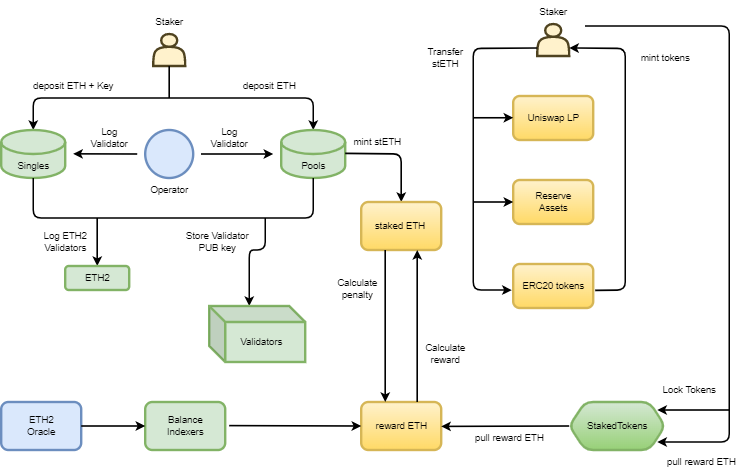

The diagram above was exported from draw.io. Its source (the exported page's mxGraphModel, read from the mxfile embedded in the PNG):
<mxGraphModel dx="2073" dy="901" grid="1" gridSize="10" guides="1" tooltips="1" connect="1" arrows="1" fold="1" page="0" pageScale="1" pageWidth="850" pageHeight="1100" background="none" math="0" shadow="0">
  <root>
    <mxCell id="0" />
    <mxCell id="1" parent="0" />
    <mxCell id="08JZLWX-mxLJg7FOnHfX-1" value="" style="shape=actor;whiteSpace=wrap;html=1;strokeWidth=3;fillColor=#fff2cc;strokeColor=#4F4320;rounded=1;" vertex="1" parent="1">
      <mxGeometry x="80" y="80" width="40" height="40" as="geometry" />
    </mxCell>
    <mxCell id="08JZLWX-mxLJg7FOnHfX-2" value="" style="endArrow=none;html=1;rounded=1;entryX=0.5;entryY=1;entryDx=0;entryDy=0;strokeWidth=2;" edge="1" parent="1" target="08JZLWX-mxLJg7FOnHfX-1">
      <mxGeometry width="50" height="50" relative="1" as="geometry">
        <mxPoint x="100" y="160" as="sourcePoint" />
        <mxPoint x="500" y="270" as="targetPoint" />
      </mxGeometry>
    </mxCell>
    <mxCell id="08JZLWX-mxLJg7FOnHfX-3" value="" style="endArrow=classic;startArrow=classic;html=1;rounded=1;strokeWidth=2;" edge="1" parent="1">
      <mxGeometry width="50" height="50" relative="1" as="geometry">
        <mxPoint x="-70" y="200" as="sourcePoint" />
        <mxPoint x="280" y="200" as="targetPoint" />
        <Array as="points">
          <mxPoint x="-70" y="160" />
          <mxPoint x="280" y="160" />
        </Array>
      </mxGeometry>
    </mxCell>
    <mxCell id="08JZLWX-mxLJg7FOnHfX-7" value="" style="shape=cylinder3;whiteSpace=wrap;html=1;boundedLbl=1;backgroundOutline=1;size=15;strokeColor=#82b366;strokeWidth=3;fillColor=#d5e8d4;rounded=1;" vertex="1" parent="1">
      <mxGeometry x="-110" y="200" width="80" height="60" as="geometry" />
    </mxCell>
    <mxCell id="08JZLWX-mxLJg7FOnHfX-8" value="" style="shape=cylinder3;whiteSpace=wrap;html=1;boundedLbl=1;backgroundOutline=1;size=15;strokeColor=#82b366;strokeWidth=3;fillColor=#d5e8d4;rounded=1;" vertex="1" parent="1">
      <mxGeometry x="240" y="200" width="80" height="60" as="geometry" />
    </mxCell>
    <mxCell id="08JZLWX-mxLJg7FOnHfX-9" value="Staker" style="text;html=1;resizable=0;autosize=1;align=center;verticalAlign=middle;points=[];fillColor=none;strokeColor=none;rounded=1;" vertex="1" parent="1">
      <mxGeometry x="70" y="50" width="60" height="30" as="geometry" />
    </mxCell>
    <mxCell id="08JZLWX-mxLJg7FOnHfX-10" value="deposit ETH + Key" style="text;html=1;resizable=0;autosize=1;align=center;verticalAlign=middle;points=[];fillColor=none;strokeColor=none;rounded=1;" vertex="1" parent="1">
      <mxGeometry x="-80" y="130" width="120" height="30" as="geometry" />
    </mxCell>
    <mxCell id="08JZLWX-mxLJg7FOnHfX-11" value="deposit ETH" style="text;html=1;resizable=0;autosize=1;align=center;verticalAlign=middle;points=[];fillColor=none;strokeColor=none;rounded=1;" vertex="1" parent="1">
      <mxGeometry x="180" y="130" width="90" height="30" as="geometry" />
    </mxCell>
    <mxCell id="08JZLWX-mxLJg7FOnHfX-12" value="" style="ellipse;whiteSpace=wrap;html=1;strokeColor=#6c8ebf;strokeWidth=3;fillColor=#dae8fc;rounded=1;" vertex="1" parent="1">
      <mxGeometry x="70" y="200" width="60" height="60" as="geometry" />
    </mxCell>
    <mxCell id="08JZLWX-mxLJg7FOnHfX-13" value="" style="endArrow=classic;html=1;rounded=1;strokeWidth=2;" edge="1" parent="1">
      <mxGeometry width="50" height="50" relative="1" as="geometry">
        <mxPoint x="140" y="230" as="sourcePoint" />
        <mxPoint x="230" y="230" as="targetPoint" />
      </mxGeometry>
    </mxCell>
    <mxCell id="08JZLWX-mxLJg7FOnHfX-14" value="" style="endArrow=classic;html=1;rounded=1;strokeWidth=2;" edge="1" parent="1">
      <mxGeometry width="50" height="50" relative="1" as="geometry">
        <mxPoint x="60" y="230" as="sourcePoint" />
        <mxPoint x="-20" y="229.79" as="targetPoint" />
      </mxGeometry>
    </mxCell>
    <mxCell id="08JZLWX-mxLJg7FOnHfX-15" value="Log&lt;br&gt;Validator" style="text;html=1;resizable=0;autosize=1;align=center;verticalAlign=middle;points=[];fillColor=none;strokeColor=none;rounded=1;" vertex="1" parent="1">
      <mxGeometry x="140" y="190" width="70" height="40" as="geometry" />
    </mxCell>
    <mxCell id="08JZLWX-mxLJg7FOnHfX-16" value="Log&lt;br&gt;Validator" style="text;html=1;resizable=0;autosize=1;align=center;verticalAlign=middle;points=[];fillColor=none;strokeColor=none;rounded=1;" vertex="1" parent="1">
      <mxGeometry x="-10" y="190" width="70" height="40" as="geometry" />
    </mxCell>
    <mxCell id="08JZLWX-mxLJg7FOnHfX-17" value="Singles&lt;br&gt;" style="text;html=1;resizable=0;autosize=1;align=center;verticalAlign=middle;points=[];fillColor=none;strokeColor=none;rounded=1;" vertex="1" parent="1">
      <mxGeometry x="-100" y="230" width="60" height="30" as="geometry" />
    </mxCell>
    <mxCell id="08JZLWX-mxLJg7FOnHfX-18" value="Pools" style="text;html=1;resizable=0;autosize=1;align=center;verticalAlign=middle;points=[];fillColor=none;strokeColor=none;rounded=1;" vertex="1" parent="1">
      <mxGeometry x="255" y="230" width="50" height="30" as="geometry" />
    </mxCell>
    <mxCell id="08JZLWX-mxLJg7FOnHfX-19" value="" style="endArrow=none;html=1;rounded=1;strokeWidth=2;entryX=0.5;entryY=1;entryDx=0;entryDy=0;entryPerimeter=0;" edge="1" parent="1" target="08JZLWX-mxLJg7FOnHfX-18">
      <mxGeometry width="50" height="50" relative="1" as="geometry">
        <mxPoint x="-70" y="260" as="sourcePoint" />
        <mxPoint x="270" y="270" as="targetPoint" />
        <Array as="points">
          <mxPoint x="-70" y="310" />
          <mxPoint x="280" y="310" />
        </Array>
      </mxGeometry>
    </mxCell>
    <mxCell id="08JZLWX-mxLJg7FOnHfX-20" value="" style="endArrow=classic;html=1;rounded=1;strokeWidth=2;entryX=0.5;entryY=0;entryDx=0;entryDy=0;entryPerimeter=0;" edge="1" parent="1" target="08JZLWX-mxLJg7FOnHfX-29">
      <mxGeometry width="50" height="50" relative="1" as="geometry">
        <mxPoint x="10" y="310" as="sourcePoint" />
        <mxPoint x="10" y="350" as="targetPoint" />
      </mxGeometry>
    </mxCell>
    <mxCell id="08JZLWX-mxLJg7FOnHfX-21" value="" style="endArrow=classic;html=1;rounded=1;strokeWidth=2;" edge="1" parent="1">
      <mxGeometry width="50" height="50" relative="1" as="geometry">
        <mxPoint x="220" y="310" as="sourcePoint" />
        <mxPoint x="200" y="420" as="targetPoint" />
        <Array as="points">
          <mxPoint x="220" y="350" />
          <mxPoint x="200" y="350" />
        </Array>
      </mxGeometry>
    </mxCell>
    <mxCell id="08JZLWX-mxLJg7FOnHfX-27" value="" style="rounded=1;whiteSpace=wrap;html=1;strokeColor=#82b366;strokeWidth=3;fillColor=#d5e8d4;" vertex="1" parent="1">
      <mxGeometry x="-30" y="370" width="80" height="30" as="geometry" />
    </mxCell>
    <mxCell id="08JZLWX-mxLJg7FOnHfX-28" value="" style="shape=cube;whiteSpace=wrap;html=1;boundedLbl=1;backgroundOutline=1;darkOpacity=0.05;darkOpacity2=0.1;strokeColor=#82b366;strokeWidth=3;fillColor=#d5e8d4;rounded=1;" vertex="1" parent="1">
      <mxGeometry x="150" y="420" width="120" height="70" as="geometry" />
    </mxCell>
    <mxCell id="08JZLWX-mxLJg7FOnHfX-29" value="ETH2" style="text;html=1;resizable=0;autosize=1;align=center;verticalAlign=middle;points=[];fillColor=none;strokeColor=none;rounded=1;" vertex="1" parent="1">
      <mxGeometry x="-15" y="370" width="50" height="30" as="geometry" />
    </mxCell>
    <mxCell id="08JZLWX-mxLJg7FOnHfX-30" value="Validators" style="text;html=1;resizable=0;autosize=1;align=center;verticalAlign=middle;points=[];fillColor=none;strokeColor=none;rounded=1;" vertex="1" parent="1">
      <mxGeometry x="175" y="450" width="80" height="30" as="geometry" />
    </mxCell>
    <mxCell id="08JZLWX-mxLJg7FOnHfX-31" value="Log ETH2&lt;br&gt;Validators" style="text;html=1;resizable=0;autosize=1;align=center;verticalAlign=middle;points=[];fillColor=none;strokeColor=none;rounded=1;" vertex="1" parent="1">
      <mxGeometry x="-70" y="320" width="80" height="40" as="geometry" />
    </mxCell>
    <mxCell id="08JZLWX-mxLJg7FOnHfX-32" value="Store Validator&lt;br&gt;PUB key" style="text;html=1;resizable=0;autosize=1;align=center;verticalAlign=middle;points=[];fillColor=none;strokeColor=none;rounded=1;" vertex="1" parent="1">
      <mxGeometry x="110" y="320" width="100" height="40" as="geometry" />
    </mxCell>
    <mxCell id="08JZLWX-mxLJg7FOnHfX-33" value="" style="endArrow=classic;html=1;rounded=1;strokeWidth=2;" edge="1" parent="1">
      <mxGeometry width="50" height="50" relative="1" as="geometry">
        <mxPoint x="320" y="229.17" as="sourcePoint" />
        <mxPoint x="390" y="290" as="targetPoint" />
        <Array as="points">
          <mxPoint x="390" y="230" />
        </Array>
      </mxGeometry>
    </mxCell>
    <mxCell id="08JZLWX-mxLJg7FOnHfX-34" value="" style="rounded=1;whiteSpace=wrap;html=1;strokeColor=#d6b656;strokeWidth=3;fillColor=#fff2cc;gradientColor=#ffd966;" vertex="1" parent="1">
      <mxGeometry x="340" y="290" width="100" height="60" as="geometry" />
    </mxCell>
    <mxCell id="08JZLWX-mxLJg7FOnHfX-35" value="mint stETH" style="text;html=1;resizable=0;autosize=1;align=center;verticalAlign=middle;points=[];fillColor=none;strokeColor=none;rounded=1;" vertex="1" parent="1">
      <mxGeometry x="320" y="200" width="80" height="30" as="geometry" />
    </mxCell>
    <mxCell id="08JZLWX-mxLJg7FOnHfX-36" value="staked ETH&amp;nbsp;" style="text;html=1;resizable=0;autosize=1;align=center;verticalAlign=middle;points=[];fillColor=none;strokeColor=none;rounded=1;" vertex="1" parent="1">
      <mxGeometry x="345" y="305" width="90" height="30" as="geometry" />
    </mxCell>
    <mxCell id="08JZLWX-mxLJg7FOnHfX-38" value="" style="rounded=1;whiteSpace=wrap;html=1;strokeColor=#d6b656;strokeWidth=3;fillColor=#fff2cc;gradientColor=#ffd966;" vertex="1" parent="1">
      <mxGeometry x="340" y="540" width="100" height="60" as="geometry" />
    </mxCell>
    <mxCell id="08JZLWX-mxLJg7FOnHfX-39" value="" style="endArrow=classic;html=1;rounded=1;strokeWidth=2;entryX=0.3;entryY=0;entryDx=0;entryDy=0;entryPerimeter=0;" edge="1" parent="1" target="08JZLWX-mxLJg7FOnHfX-38">
      <mxGeometry width="50" height="50" relative="1" as="geometry">
        <mxPoint x="370" y="350" as="sourcePoint" />
        <mxPoint x="370" y="410" as="targetPoint" />
      </mxGeometry>
    </mxCell>
    <mxCell id="08JZLWX-mxLJg7FOnHfX-40" value="" style="endArrow=classic;html=1;rounded=1;strokeWidth=2;exitX=0.7;exitY=0;exitDx=0;exitDy=0;exitPerimeter=0;" edge="1" parent="1" source="08JZLWX-mxLJg7FOnHfX-38">
      <mxGeometry width="50" height="50" relative="1" as="geometry">
        <mxPoint x="410" y="390" as="sourcePoint" />
        <mxPoint x="410" y="350" as="targetPoint" />
      </mxGeometry>
    </mxCell>
    <mxCell id="08JZLWX-mxLJg7FOnHfX-41" value="reward ETH" style="text;html=1;resizable=0;autosize=1;align=center;verticalAlign=middle;points=[];fillColor=none;strokeColor=none;rounded=1;" vertex="1" parent="1">
      <mxGeometry x="345" y="555" width="90" height="30" as="geometry" />
    </mxCell>
    <mxCell id="08JZLWX-mxLJg7FOnHfX-42" value="" style="rounded=1;whiteSpace=wrap;html=1;strokeColor=#82b366;strokeWidth=3;fillColor=#d5e8d4;" vertex="1" parent="1">
      <mxGeometry x="70" y="540" width="100" height="60" as="geometry" />
    </mxCell>
    <mxCell id="08JZLWX-mxLJg7FOnHfX-43" value="Balance&lt;br&gt;Indexers" style="text;html=1;resizable=0;autosize=1;align=center;verticalAlign=middle;points=[];fillColor=none;strokeColor=none;rounded=1;" vertex="1" parent="1">
      <mxGeometry x="85" y="550" width="70" height="40" as="geometry" />
    </mxCell>
    <mxCell id="08JZLWX-mxLJg7FOnHfX-44" value="" style="endArrow=classic;html=1;rounded=1;strokeWidth=2;entryX=0;entryY=0.5;entryDx=0;entryDy=0;" edge="1" parent="1" target="08JZLWX-mxLJg7FOnHfX-38">
      <mxGeometry width="50" height="50" relative="1" as="geometry">
        <mxPoint x="175" y="569.5" as="sourcePoint" />
        <mxPoint x="330" y="570" as="targetPoint" />
      </mxGeometry>
    </mxCell>
    <mxCell id="08JZLWX-mxLJg7FOnHfX-51" value="" style="rounded=1;whiteSpace=wrap;html=1;strokeColor=#6c8ebf;strokeWidth=3;fillColor=#dae8fc;" vertex="1" parent="1">
      <mxGeometry x="-110" y="540" width="100" height="60" as="geometry" />
    </mxCell>
    <mxCell id="08JZLWX-mxLJg7FOnHfX-50" value="ETH2&lt;br&gt;Oracle" style="text;html=1;resizable=0;autosize=1;align=center;verticalAlign=middle;points=[];fillColor=none;strokeColor=none;rounded=1;" vertex="1" parent="1">
      <mxGeometry x="-90" y="550" width="60" height="40" as="geometry" />
    </mxCell>
    <mxCell id="08JZLWX-mxLJg7FOnHfX-52" value="" style="endArrow=classic;html=1;rounded=1;strokeWidth=2;exitX=1;exitY=0.5;exitDx=0;exitDy=0;" edge="1" parent="1" source="08JZLWX-mxLJg7FOnHfX-51">
      <mxGeometry width="50" height="50" relative="1" as="geometry">
        <mxPoint y="569.58" as="sourcePoint" />
        <mxPoint x="70" y="570" as="targetPoint" />
      </mxGeometry>
    </mxCell>
    <mxCell id="08JZLWX-mxLJg7FOnHfX-53" value="Operator" style="text;html=1;resizable=0;autosize=1;align=center;verticalAlign=middle;points=[];fillColor=none;strokeColor=none;rounded=1;" vertex="1" parent="1">
      <mxGeometry x="65" y="260" width="70" height="30" as="geometry" />
    </mxCell>
    <mxCell id="08JZLWX-mxLJg7FOnHfX-54" value="" style="rounded=1;whiteSpace=wrap;html=1;strokeColor=#d6b656;strokeWidth=3;fillColor=#fff2cc;gradientColor=#ffd966;" vertex="1" parent="1">
      <mxGeometry x="530" y="157.5" width="100" height="55" as="geometry" />
    </mxCell>
    <mxCell id="08JZLWX-mxLJg7FOnHfX-55" value="" style="rounded=1;whiteSpace=wrap;html=1;strokeColor=#d6b656;strokeWidth=3;fillColor=#fff2cc;gradientColor=#ffd966;" vertex="1" parent="1">
      <mxGeometry x="530" y="262.5" width="100" height="55" as="geometry" />
    </mxCell>
    <mxCell id="08JZLWX-mxLJg7FOnHfX-56" value="" style="rounded=1;whiteSpace=wrap;html=1;strokeColor=#d6b656;strokeWidth=3;fillColor=#fff2cc;gradientColor=#ffd966;" vertex="1" parent="1">
      <mxGeometry x="530" y="367.5" width="100" height="55" as="geometry" />
    </mxCell>
    <mxCell id="08JZLWX-mxLJg7FOnHfX-57" value="Calculate&lt;br&gt;penalty" style="text;html=1;resizable=0;autosize=1;align=center;verticalAlign=middle;points=[];fillColor=none;strokeColor=none;rounded=1;" vertex="1" parent="1">
      <mxGeometry x="300" y="377.5" width="70" height="40" as="geometry" />
    </mxCell>
    <mxCell id="08JZLWX-mxLJg7FOnHfX-58" value="Calculate&lt;br&gt;reward" style="text;html=1;resizable=0;autosize=1;align=center;verticalAlign=middle;points=[];fillColor=none;strokeColor=none;rounded=1;" vertex="1" parent="1">
      <mxGeometry x="410" y="460" width="70" height="40" as="geometry" />
    </mxCell>
    <mxCell id="08JZLWX-mxLJg7FOnHfX-59" value="Uniswap LP" style="text;html=1;resizable=0;autosize=1;align=center;verticalAlign=middle;points=[];fillColor=none;strokeColor=none;rounded=1;" vertex="1" parent="1">
      <mxGeometry x="535" y="170" width="90" height="30" as="geometry" />
    </mxCell>
    <mxCell id="08JZLWX-mxLJg7FOnHfX-60" value="Reserve&lt;br&gt;Assets" style="text;html=1;resizable=0;autosize=1;align=center;verticalAlign=middle;points=[];fillColor=none;strokeColor=none;rounded=1;" vertex="1" parent="1">
      <mxGeometry x="545" y="270" width="70" height="40" as="geometry" />
    </mxCell>
    <mxCell id="08JZLWX-mxLJg7FOnHfX-61" value="ERC20 tokens" style="text;html=1;resizable=0;autosize=1;align=center;verticalAlign=middle;points=[];fillColor=none;strokeColor=none;rounded=1;" vertex="1" parent="1">
      <mxGeometry x="530" y="380" width="100" height="30" as="geometry" />
    </mxCell>
    <mxCell id="08JZLWX-mxLJg7FOnHfX-62" value="" style="shape=actor;whiteSpace=wrap;html=1;strokeWidth=3;fillColor=#fff2cc;strokeColor=#4F4320;rounded=1;" vertex="1" parent="1">
      <mxGeometry x="560" y="67.5" width="40" height="40" as="geometry" />
    </mxCell>
    <mxCell id="08JZLWX-mxLJg7FOnHfX-64" value="" style="endArrow=classic;html=1;rounded=1;strokeWidth=2;exitX=0;exitY=0.75;exitDx=0;exitDy=0;entryX=-0.018;entryY=0.67;entryDx=0;entryDy=0;entryPerimeter=0;" edge="1" parent="1" source="08JZLWX-mxLJg7FOnHfX-62" target="08JZLWX-mxLJg7FOnHfX-61">
      <mxGeometry width="50" height="50" relative="1" as="geometry">
        <mxPoint x="480" y="90" as="sourcePoint" />
        <mxPoint x="480" y="370" as="targetPoint" />
        <Array as="points">
          <mxPoint x="480" y="98" />
          <mxPoint x="480" y="400" />
        </Array>
      </mxGeometry>
    </mxCell>
    <mxCell id="08JZLWX-mxLJg7FOnHfX-66" value="" style="endArrow=classic;html=1;rounded=1;strokeWidth=2;" edge="1" parent="1">
      <mxGeometry width="50" height="50" relative="1" as="geometry">
        <mxPoint x="480" y="290" as="sourcePoint" />
        <mxPoint x="530" y="290" as="targetPoint" />
      </mxGeometry>
    </mxCell>
    <mxCell id="08JZLWX-mxLJg7FOnHfX-67" value="" style="endArrow=classic;html=1;rounded=1;strokeWidth=2;" edge="1" parent="1">
      <mxGeometry width="50" height="50" relative="1" as="geometry">
        <mxPoint x="480" y="184.7" as="sourcePoint" />
        <mxPoint x="530" y="184.7" as="targetPoint" />
      </mxGeometry>
    </mxCell>
    <mxCell id="08JZLWX-mxLJg7FOnHfX-69" value="" style="endArrow=classic;html=1;rounded=1;strokeWidth=2;exitX=1.024;exitY=0.681;exitDx=0;exitDy=0;exitPerimeter=0;entryX=1;entryY=0.75;entryDx=0;entryDy=0;" edge="1" parent="1" source="08JZLWX-mxLJg7FOnHfX-61" target="08JZLWX-mxLJg7FOnHfX-62">
      <mxGeometry width="50" height="50" relative="1" as="geometry">
        <mxPoint x="670" y="395" as="sourcePoint" />
        <mxPoint x="670" y="90" as="targetPoint" />
        <Array as="points">
          <mxPoint x="670" y="400" />
          <mxPoint x="670" y="98" />
        </Array>
      </mxGeometry>
    </mxCell>
    <mxCell id="08JZLWX-mxLJg7FOnHfX-70" value="Staker" style="text;html=1;resizable=0;autosize=1;align=center;verticalAlign=middle;points=[];fillColor=none;strokeColor=none;rounded=1;" vertex="1" parent="1">
      <mxGeometry x="550" y="37.5" width="60" height="30" as="geometry" />
    </mxCell>
    <mxCell id="08JZLWX-mxLJg7FOnHfX-71" value="Transfer&lt;br&gt;stETH" style="text;html=1;resizable=0;autosize=1;align=center;verticalAlign=middle;points=[];fillColor=none;strokeColor=none;rounded=1;" vertex="1" parent="1">
      <mxGeometry x="410" y="90" width="70" height="40" as="geometry" />
    </mxCell>
    <mxCell id="08JZLWX-mxLJg7FOnHfX-72" value="mint tokens" style="text;html=1;resizable=0;autosize=1;align=center;verticalAlign=middle;points=[];fillColor=none;strokeColor=none;rounded=1;" vertex="1" parent="1">
      <mxGeometry x="680" y="95" width="80" height="30" as="geometry" />
    </mxCell>
    <mxCell id="08JZLWX-mxLJg7FOnHfX-75" value="" style="shape=hexagon;perimeter=hexagonPerimeter2;whiteSpace=wrap;html=1;fixedSize=1;strokeColor=#82b366;strokeWidth=3;fillColor=#d5e8d4;gradientColor=#97d077;rounded=1;" vertex="1" parent="1">
      <mxGeometry x="600" y="540" width="120" height="60" as="geometry" />
    </mxCell>
    <mxCell id="08JZLWX-mxLJg7FOnHfX-76" value="" style="endArrow=classic;html=1;rounded=1;strokeWidth=2;exitX=0;exitY=0.5;exitDx=0;exitDy=0;" edge="1" parent="1" source="08JZLWX-mxLJg7FOnHfX-75">
      <mxGeometry width="50" height="50" relative="1" as="geometry">
        <mxPoint x="510" y="569.5" as="sourcePoint" />
        <mxPoint x="440" y="570.5" as="targetPoint" />
      </mxGeometry>
    </mxCell>
    <mxCell id="08JZLWX-mxLJg7FOnHfX-77" value="pull reward ETH" style="text;html=1;resizable=0;autosize=1;align=center;verticalAlign=middle;points=[];fillColor=none;strokeColor=none;rounded=1;" vertex="1" parent="1">
      <mxGeometry x="470" y="570" width="110" height="30" as="geometry" />
    </mxCell>
    <mxCell id="08JZLWX-mxLJg7FOnHfX-78" value="StakedTokens" style="text;html=1;resizable=0;autosize=1;align=center;verticalAlign=middle;points=[];fillColor=none;strokeColor=none;rounded=1;" vertex="1" parent="1">
      <mxGeometry x="610" y="555" width="100" height="30" as="geometry" />
    </mxCell>
    <mxCell id="08JZLWX-mxLJg7FOnHfX-79" value="" style="endArrow=classic;html=1;rounded=1;strokeWidth=2;entryX=0.917;entryY=0.833;entryDx=0;entryDy=0;entryPerimeter=0;" edge="1" parent="1" target="08JZLWX-mxLJg7FOnHfX-75">
      <mxGeometry width="50" height="50" relative="1" as="geometry">
        <mxPoint x="620" y="70" as="sourcePoint" />
        <mxPoint x="740" y="570" as="targetPoint" />
        <Array as="points">
          <mxPoint x="800" y="70" />
          <mxPoint x="800" y="590" />
        </Array>
      </mxGeometry>
    </mxCell>
    <mxCell id="08JZLWX-mxLJg7FOnHfX-80" value="pull reward ETH" style="text;html=1;resizable=0;autosize=1;align=center;verticalAlign=middle;points=[];fillColor=none;strokeColor=none;rounded=1;" vertex="1" parent="1">
      <mxGeometry x="710" y="600" width="110" height="30" as="geometry" />
    </mxCell>
    <mxCell id="08JZLWX-mxLJg7FOnHfX-81" value="" style="endArrow=classic;html=1;rounded=1;strokeWidth=2;entryX=0.917;entryY=0.167;entryDx=0;entryDy=0;entryPerimeter=0;" edge="1" parent="1" target="08JZLWX-mxLJg7FOnHfX-75">
      <mxGeometry width="50" height="50" relative="1" as="geometry">
        <mxPoint x="800" y="550" as="sourcePoint" />
        <mxPoint x="650" y="330" as="targetPoint" />
      </mxGeometry>
    </mxCell>
    <mxCell id="08JZLWX-mxLJg7FOnHfX-82" value="Lock Tokens" style="text;html=1;resizable=0;autosize=1;align=center;verticalAlign=middle;points=[];fillColor=none;strokeColor=none;rounded=1;" vertex="1" parent="1">
      <mxGeometry x="705" y="510" width="90" height="30" as="geometry" />
    </mxCell>
  </root>
</mxGraphModel>